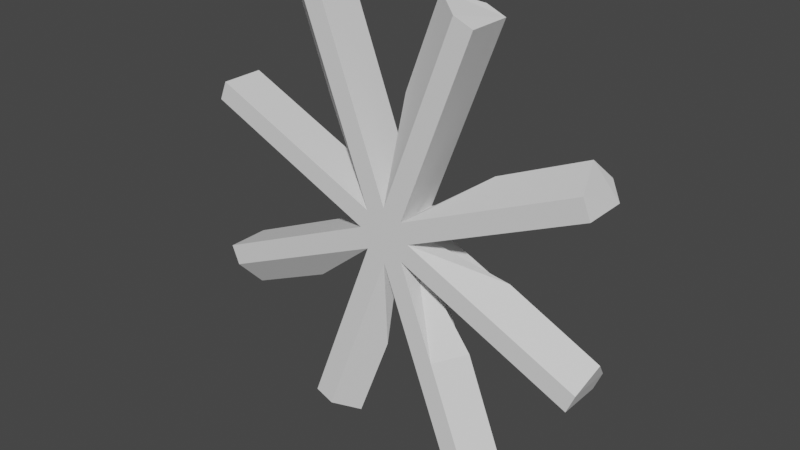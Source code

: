 # Source: extractor_calor.blend  (saved by Blender 2.93.20; exported with 4.5.12 LTS)
import bpy
from mathutils import Matrix  # noqa: F401  (used for matrix-valued properties, if any)

bpy.ops.wm.read_factory_settings(use_empty=True)
scene = bpy.context.scene
scene.name = 'Scene'

# ---- collections
col_collection = bpy.data.collections.new('Collection'); scene.collection.children.link(col_collection)

# ---- world
world_world = bpy.data.worlds.new('World'); scene.world = world_world
world_world.use_nodes = True; world_world.node_tree.nodes.clear()
_N = world_world.node_tree.nodes; _L = world_world.node_tree.links
n0 = _N.new('ShaderNodeOutputWorld'); n0.name = 'World Output'; n0.location = (300, 300)
n1 = _N.new('ShaderNodeBackground'); n1.name = 'Background'; n1.location = (10, 300)
n1.inputs[0].default_value = (0.05088, 0.05088, 0.05088, 1.0)
_L.new(n1.outputs[0], n0.inputs[0])
n0.is_active_output = True
world_world.color = (0.05088, 0.05088, 0.05088)
world_world.use_sun_shadow = False
world_world.sun_shadow_jitter_overblur = 0.0

# ---- meshes
me_cilindro_008 = bpy.data.meshes.new('Cilindro.008')
me_cilindro_008.from_pydata([(0.0, 0.1073, -0.07926), (0.0, 0.1073, 0.07926), (0.07288, 0.07586, -0.07926), (0.07288, 0.07586, 0.07926), (0.1031, -4.689e-09, -0.07926), (0.1031, -4.689e-09, 0.07926), (0.07288, -0.07586, -0.07926), (0.07288, -0.07586, 0.07926), (-9.011e-09, -0.1073, -0.07926), (-9.011e-09, -0.1073, 0.07926), (-0.07288, -0.07586, -0.07926), (-0.07288, -0.07586, 0.07926), (-0.1031, 1.279e-09, -0.07926), (-0.1031, 1.279e-09, 0.07926), (-0.07288, 0.07586, -0.07926), (-0.07288, 0.07586, 0.07926), (0.3013, 0.8062, -0.07926), (0.3013, 0.8062, 0.07926), (0.3742, 0.7748, 0.07926), (0.3742, 0.7748, -0.07926), (0.7801, 0.3573, -0.07926), (0.7801, 0.3573, 0.07926), (0.8103, 0.2814, 0.07926), (0.8103, 0.2814, -0.07926), (0.8103, -0.2814, -0.07926), (0.8103, -0.2814, 0.07926), (0.7801, -0.3573, 0.07926), (0.7801, -0.3573, -0.07926), (0.3742, -0.7748, -0.07926), (0.3742, -0.7748, 0.07926), (0.3013, -0.8062, 0.07926), (0.3013, -0.8062, -0.07926), (-0.3013, -0.8062, -0.07926), (-0.3013, -0.8062, 0.07926), (-0.3742, -0.7748, 0.07926), (-0.3742, -0.7748, -0.07926), (-0.7801, -0.3573, -0.07926), (-0.7801, -0.3573, 0.07926), (-0.8103, -0.2814, 0.07926), (-0.8103, -0.2814, -0.07926), (-0.8103, 0.2814, -0.07926), (-0.8103, 0.2814, 0.07926), (-0.7801, 0.3573, 0.07926), (-0.7801, 0.3573, -0.07926), (-0.3742, 0.7748, -0.07926), (-0.3742, 0.7748, 0.07926), (-0.3013, 0.8062, 0.07926), (-0.3013, 0.8062, -0.07926), (0.0, 0.1073, 0.0), (-0.2164, 0.8386, 5.275e-10), (-0.1507, 0.4568, 0.07926), (-0.1507, 0.4568, -0.07926), (-0.05435, 0.4781, 5.275e-10), (-0.07288, 0.07586, 0.0), (-0.3742, 0.7748, 0.0), (-0.2236, 0.4253, 0.07926), (-0.2236, 0.4253, -0.07926), (-0.2236, 0.4253, 0.0), (0.07288, 0.07586, 0.0), (0.1031, -4.689e-09, 0.0), (0.07288, -0.07586, 0.0), (0.454, 0.7512, -9.55e-10), (0.2236, 0.4253, 0.07926), (0.2236, 0.4253, -0.07926), (0.8482, 0.1681, -4.576e-09), (0.4567, 0.1407, 0.07926), (0.4567, 0.1407, -0.07926), (0.7385, -0.4522, -3.831e-09), (0.4265, -0.2166, 0.07926), (0.4265, -0.2166, -0.07926), (0.3849, -0.3115, -3.831e-09), (0.4946, 0.02738, -4.576e-09), (0.3034, 0.4017, -9.55e-10), (-9.011e-09, -0.1073, 0.0), (0.2283, -0.8346, -1.143e-09), (0.1507, -0.4568, 0.07926), (0.1507, -0.4568, -0.07926), (0.07765, -0.4851, -1.143e-09), (-0.07288, -0.07586, 0.0), (-0.4711, -0.7384, 1.472e-09), (-0.2236, -0.4253, 0.07926), (-0.2236, -0.4253, -0.07926), (-0.3204, -0.3889, 1.472e-09), (-0.1031, 1.279e-09, 0.0), (-0.8299, -0.1798, -0.02133), (-0.4567, -0.1407, 0.07926), (-0.4567, -0.1407, -0.07926), (-0.4763, -0.03904, -0.02133), (-0.4265, 0.2166, -0.07926), (-0.7389, 0.4629, 4.261e-09), (-0.07288, 0.07586, -0.03963), (-0.07288, 0.07586, 0.03963), (-0.4265, 0.2166, 0.07926), (-0.3853, 0.3221, 4.261e-09)], [(88, 92)], [(16, 17, 18, 61, 19), (1, 17, 16, 0, 48), (3, 62, 18, 17, 1), (72, 61, 18, 62), (0, 16, 19, 63, 2), (20, 21, 22, 64, 23), (3, 21, 20, 2, 58), (5, 65, 22, 21, 3), (71, 64, 22, 65), (2, 20, 23, 66, 4), (24, 25, 26, 67, 27), (5, 25, 24, 4, 59), (7, 68, 26, 25, 5), (70, 67, 26, 68), (4, 24, 27, 69, 6), (28, 29, 30, 74, 31), (7, 29, 28, 6, 60), (9, 75, 30, 29, 7), (77, 74, 30, 75), (6, 28, 31, 76, 8), (32, 33, 34, 79, 35), (9, 33, 32, 8, 73), (11, 80, 34, 33, 9), (82, 79, 34, 80), (8, 32, 35, 81, 10), (36, 37, 38, 84, 39), (11, 37, 36, 10, 78), (13, 85, 38, 37, 11), (87, 84, 38, 85), (10, 36, 39, 86, 12), (40, 41, 42, 89, 43), (13, 41, 40, 12, 83), (15, 92, 42, 41, 13), (92, 15, 53, 93), (12, 40, 43, 88, 14), (44, 54, 45, 46, 49, 47), (57, 54, 44, 56), (1, 50, 46, 45, 55, 15), (52, 49, 46, 50), (14, 56, 44, 47, 51, 0), (48, 52, 50, 1), (0, 51, 52, 48), (51, 47, 49, 52), (53, 57, 56, 14, 90), (15, 55, 57, 53, 91), (55, 45, 54, 57), (60, 70, 68, 7), (6, 69, 70, 60), (69, 27, 67, 70), (59, 71, 65, 5), (4, 66, 71, 59), (66, 23, 64, 71), (58, 72, 62, 3), (2, 63, 72, 58), (63, 19, 61, 72), (73, 77, 75, 9), (8, 76, 77, 73), (76, 31, 74, 77), (78, 82, 80, 11), (10, 81, 82, 78), (81, 35, 79, 82), (83, 87, 85, 13), (12, 86, 87, 83), (86, 39, 84, 87), (88, 93, 53, 14), (89, 42, 92, 93), (89, 93, 88, 43), (3, 1, 15, 13, 11, 9, 7, 5), (0, 2, 4, 6, 8, 10, 12, 14)])
_uv = me_cilindro_008.uv_layers.new(name='MapaUV')
_uv.uv.foreach_set('vector', [1.0, 0.5, 1.0, 1.0, 0.875, 1.0, 0.875, 0.75, 0.875, 0.5, 1.0, 1.0, 1.0, 1.0, 1.0, 0.5, 1.0, 0.5, 1.0, 0.75, 0.875, 1.0, 0.875, 1.0, 0.875, 1.0, 1.0, 1.0, 1.0, 1.0, 0.875, 0.75, 0.875, 0.75, 0.875, 1.0, 0.875, 1.0, 1.0, 0.5, 1.0, 0.5, 0.875, 0.5, 0.875, 0.5, 0.875, 0.5, 0.875, 0.5, 0.875, 1.0, 0.75, 1.0, 0.75, 0.75, 0.75, 0.5, 0.875, 1.0, 0.875, 1.0, 0.875, 0.5, 0.875, 0.5, 0.875, 0.75, 0.75, 1.0, 0.75, 1.0, 0.75, 1.0, 0.875, 1.0, 0.875, 1.0, 0.75, 0.75, 0.75, 0.75, 0.75, 1.0, 0.75, 1.0, 0.875, 0.5, 0.875, 0.5, 0.75, 0.5, 0.75, 0.5, 0.75, 0.5, 0.75, 0.5, 0.75, 1.0, 0.625, 1.0, 0.625, 0.75, 0.625, 0.5, 0.75, 1.0, 0.75, 1.0, 0.75, 0.5, 0.75, 0.5, 0.75, 0.75, 0.625, 1.0, 0.625, 1.0, 0.625, 1.0, 0.75, 1.0, 0.75, 1.0, 0.625, 0.75, 0.625, 0.75, 0.625, 1.0, 0.625, 1.0, 0.75, 0.5, 0.75, 0.5, 0.625, 0.5, 0.625, 0.5, 0.625, 0.5, 0.625, 0.5, 0.625, 1.0, 0.5, 1.0, 0.5, 0.75, 0.5, 0.5, 0.625, 1.0, 0.625, 1.0, 0.625, 0.5, 0.625, 0.5, 0.625, 0.75, 0.5, 1.0, 0.5, 1.0, 0.5, 1.0, 0.625, 1.0, 0.625, 1.0, 0.5, 0.75, 0.5, 0.75, 0.5, 1.0, 0.5, 1.0, 0.625, 0.5, 0.625, 0.5, 0.5, 0.5, 0.5, 0.5, 0.5, 0.5, 0.5, 0.5, 0.5, 1.0, 0.375, 1.0, 0.375, 0.75, 0.375, 0.5, 0.5, 1.0, 0.5, 1.0, 0.5, 0.5, 0.5, 0.5, 0.5, 0.75, 0.375, 1.0, 0.375, 1.0, 0.375, 1.0, 0.5, 1.0, 0.5, 1.0, 0.375, 0.75, 0.375, 0.75, 0.375, 1.0, 0.375, 1.0, 0.5, 0.5, 0.5, 0.5, 0.375, 0.5, 0.375, 0.5, 0.375, 0.5, 0.375, 0.5, 0.375, 1.0, 0.25, 1.0, 0.25, 0.75, 0.25, 0.5, 0.375, 1.0, 0.375, 1.0, 0.375, 0.5, 0.375, 0.5, 0.375, 0.75, 0.25, 1.0, 0.25, 1.0, 0.25, 1.0, 0.375, 1.0, 0.375, 1.0, 0.25, 0.75, 0.25, 0.75, 0.25, 1.0, 0.25, 1.0, 0.375, 0.5, 0.375, 0.5, 0.25, 0.5, 0.25, 0.5, 0.25, 0.5, 0.25, 0.5, 0.25, 1.0, 0.125, 1.0, 0.125, 0.75, 0.125, 0.5, 0.25, 1.0, 0.25, 1.0, 0.25, 0.5, 0.25, 0.5, 0.25, 0.75, 0.125, 1.0, 0.125, 1.0, 0.125, 1.0, 0.25, 1.0, 0.25, 1.0, 0.125, 1.0, 0.125, 1.0, 0.0, 0.0, 0.0, 0.0, 0.25, 0.5, 0.25, 0.5, 0.125, 0.5, 0.125, 0.5, 0.125, 0.5, 0.125, 0.5, 0.125, 0.75, 0.125, 1.0, 0.0, 1.0, 0.0, 0.75, 0.0, 0.5, 0.125, 0.75, 0.125, 0.75, 0.125, 0.5, 0.125, 0.5, 0.0, 1.0, 0.0, 1.0, 0.0, 1.0, 0.125, 1.0, 0.125, 1.0, 0.125, 1.0, 0.0, 0.75, 0.0, 0.75, 0.0, 1.0, 0.0, 1.0, 0.125, 0.5, 0.125, 0.5, 0.125, 0.5, 0.0, 0.5, 0.0, 0.5, 0.0, 0.5, 0.0, 0.75, 0.0, 0.75, 0.0, 1.0, 0.0, 1.0, 0.0, 0.5, 0.0, 0.5, 0.0, 0.75, 0.0, 0.75, 0.0, 0.5, 0.0, 0.5, 0.0, 0.75, 0.0, 0.75, 0.125, 0.75, 0.125, 0.75, 0.125, 0.5, 0.125, 0.5, 0.125, 0.625, 0.125, 1.0, 0.125, 1.0, 0.125, 0.75, 0.125, 0.75, 0.125, 0.875, 0.125, 1.0, 0.125, 1.0, 0.125, 0.75, 0.125, 0.75, 0.625, 0.75, 0.625, 0.75, 0.625, 1.0, 0.625, 1.0, 0.625, 0.5, 0.625, 0.5, 0.625, 0.75, 0.625, 0.75, 0.625, 0.5, 0.625, 0.5, 0.625, 0.75, 0.625, 0.75, 0.75, 0.75, 0.75, 0.75, 0.75, 1.0, 0.75, 1.0, 0.75, 0.5, 0.75, 0.5, 0.75, 0.75, 0.75, 0.75, 0.75, 0.5, 0.75, 0.5, 0.75, 0.75, 0.75, 0.75, 0.875, 0.75, 0.875, 0.75, 0.875, 1.0, 0.875, 1.0, 0.875, 0.5, 0.875, 0.5, 0.875, 0.75, 0.875, 0.75, 0.875, 0.5, 0.875, 0.5, 0.875, 0.75, 0.875, 0.75, 0.5, 0.75, 0.5, 0.75, 0.5, 1.0, 0.5, 1.0, 0.5, 0.5, 0.5, 0.5, 0.5, 0.75, 0.5, 0.75, 0.5, 0.5, 0.5, 0.5, 0.5, 0.75, 0.5, 0.75, 0.375, 0.75, 0.375, 0.75, 0.375, 1.0, 0.375, 1.0, 0.375, 0.5, 0.375, 0.5, 0.375, 0.75, 0.375, 0.75, 0.375, 0.5, 0.375, 0.5, 0.375, 0.75, 0.375, 0.75, 0.25, 0.75, 0.25, 0.75, 0.25, 1.0, 0.25, 1.0, 0.25, 0.5, 0.25, 0.5, 0.25, 0.75, 0.25, 0.75, 0.25, 0.5, 0.25, 0.5, 0.25, 0.75, 0.25, 0.75, 0.125, 0.5, 0.0, 0.0, 0.0, 0.0, 0.125, 0.5, 0.125, 0.75, 0.125, 1.0, 0.125, 1.0, 0.0, 0.0, 0.125, 0.75, 0.0, 0.0, 0.125, 0.5, 0.125, 0.5, 0.875, 1.0, 0.0, 1.0, 0.125, 1.0, 0.25, 1.0, 0.375, 1.0, 0.5, 1.0, 0.625, 1.0, 0.75, 1.0, 0.0, 0.5, 0.875, 0.5, 0.75, 0.5, 0.625, 0.5, 0.5, 0.5, 0.375, 0.5, 0.25, 0.5, 0.125, 0.5])
me_cilindro_008.use_remesh_fix_poles = True
me_cilindro_008.use_remesh_preserve_attributes = False
me_cilindro_008.update()

# ---- objects
ob_cilindro_002 = bpy.data.objects.new('Cilindro.002', me_cilindro_008)

# ---- transforms, parenting, visibility, modifiers, constraints
ob_cilindro_002.location = (0.0, 0.0, 0.0)
ob_cilindro_002.rotation_euler = (-1.571, -1.571, 0.0)
ob_cilindro_002.scale = (0.4851, 0.4661, 0.5047)

# ---- collection membership
col_collection.objects.link(ob_cilindro_002)

# ---- scene / render settings (as saved in the file)
scene.frame_start = 1; scene.frame_end = 250; scene.frame_set(0)
scene.render.engine = 'BLENDER_EEVEE_NEXT'
scene.cycles.use_denoising = False
scene.cycles.samples = 128
scene.cycles.sampling_pattern = 'TABULATED_SOBOL'
scene.cycles.use_adaptive_sampling = False
scene.cycles.use_light_tree = False
scene.view_settings.view_transform = 'Filmic'
bpy.context.view_layer.update()

# ---- added for rendering (the .blend has no active camera and no usable light): camera, sun
cam_auto = bpy.data.cameras.new('AutoCamera')
cam_auto.lens = 50.0
cam_auto.sensor_width = 36.0
cam_auto.clip_end = 1000.0
ob_auto_camera = bpy.data.objects.new('AutoCamera', cam_auto)
scene.collection.objects.link(ob_auto_camera)
ob_auto_camera.location = (1.0466, -1.25477, 0.84095)
ob_auto_camera.rotation_euler = (1.09748, -7.21219e-08, 0.694738)
scene.camera = ob_auto_camera
light_auto_sun = bpy.data.lights.new('AutoSun', 'SUN')
light_auto_sun.energy = 3.0
light_auto_sun.angle = 0.0523599
ob_auto_sun = bpy.data.objects.new('AutoSun', light_auto_sun)
scene.collection.objects.link(ob_auto_sun)
ob_auto_sun.rotation_euler = (0.872665, 0.174533, 0.523599)
bpy.context.view_layer.update()
